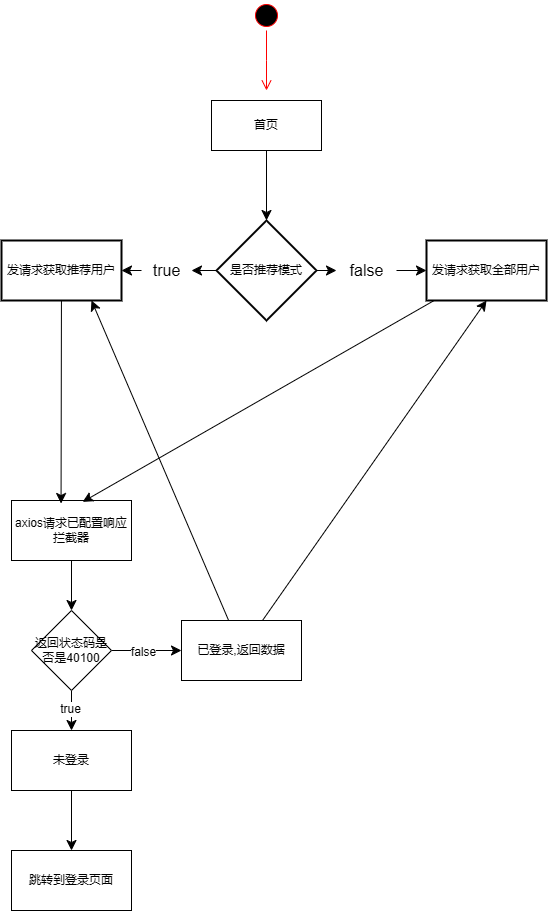

The diagram above was exported from draw.io. Its source (the exported page's mxGraphModel, read from the mxfile embedded in the PNG):
<mxGraphModel dx="2289" dy="1279" grid="1" gridSize="10" guides="1" tooltips="1" connect="1" arrows="1" fold="1" page="0" pageScale="1" pageWidth="827" pageHeight="1169" math="0" shadow="0">
  <root>
    <mxCell id="0" />
    <mxCell id="1" parent="0" />
    <mxCell id="nkruiVrsUGjgsylGYp6M-3" value="" style="ellipse;html=1;shape=startState;fillColor=#000000;strokeColor=#ff0000;" vertex="1" parent="1">
      <mxGeometry x="-170" y="-350" width="30" height="30" as="geometry" />
    </mxCell>
    <mxCell id="nkruiVrsUGjgsylGYp6M-4" value="" style="edgeStyle=orthogonalEdgeStyle;html=1;verticalAlign=bottom;endArrow=open;endSize=8;strokeColor=#ff0000;rounded=0;fontSize=12;curved=1;" edge="1" source="nkruiVrsUGjgsylGYp6M-3" parent="1">
      <mxGeometry relative="1" as="geometry">
        <mxPoint x="-155" y="-260" as="targetPoint" />
      </mxGeometry>
    </mxCell>
    <mxCell id="nkruiVrsUGjgsylGYp6M-7" value="" style="edgeStyle=none;curved=1;rounded=0;orthogonalLoop=1;jettySize=auto;html=1;fontSize=12;startSize=8;endSize=8;" edge="1" parent="1" source="nkruiVrsUGjgsylGYp6M-5" target="nkruiVrsUGjgsylGYp6M-6">
      <mxGeometry relative="1" as="geometry" />
    </mxCell>
    <mxCell id="nkruiVrsUGjgsylGYp6M-5" value="首页" style="html=1;whiteSpace=wrap;" vertex="1" parent="1">
      <mxGeometry x="-210" y="-250" width="110" height="50" as="geometry" />
    </mxCell>
    <mxCell id="nkruiVrsUGjgsylGYp6M-9" value="" style="edgeStyle=none;curved=1;rounded=0;orthogonalLoop=1;jettySize=auto;html=1;fontSize=12;startSize=8;endSize=8;" edge="1" parent="1" source="nkruiVrsUGjgsylGYp6M-15" target="nkruiVrsUGjgsylGYp6M-8">
      <mxGeometry relative="1" as="geometry" />
    </mxCell>
    <mxCell id="nkruiVrsUGjgsylGYp6M-11" value="" style="edgeStyle=none;curved=1;rounded=0;orthogonalLoop=1;jettySize=auto;html=1;fontSize=12;startSize=8;endSize=8;" edge="1" parent="1" source="nkruiVrsUGjgsylGYp6M-12" target="nkruiVrsUGjgsylGYp6M-10">
      <mxGeometry relative="1" as="geometry" />
    </mxCell>
    <mxCell id="nkruiVrsUGjgsylGYp6M-6" value="是否推荐模式" style="strokeWidth=2;html=1;shape=mxgraph.flowchart.decision;whiteSpace=wrap;" vertex="1" parent="1">
      <mxGeometry x="-205" y="-130" width="100" height="100" as="geometry" />
    </mxCell>
    <mxCell id="nkruiVrsUGjgsylGYp6M-8" value="发请求获取全部用户" style="whiteSpace=wrap;html=1;strokeWidth=2;" vertex="1" parent="1">
      <mxGeometry x="5" y="-110" width="120" height="60" as="geometry" />
    </mxCell>
    <mxCell id="nkruiVrsUGjgsylGYp6M-10" value="发请求获取推荐用户" style="whiteSpace=wrap;html=1;strokeWidth=2;" vertex="1" parent="1">
      <mxGeometry x="-420" y="-110" width="120" height="60" as="geometry" />
    </mxCell>
    <mxCell id="nkruiVrsUGjgsylGYp6M-16" value="" style="edgeStyle=none;curved=1;rounded=0;orthogonalLoop=1;jettySize=auto;html=1;fontSize=12;startSize=8;endSize=8;" edge="1" parent="1" source="nkruiVrsUGjgsylGYp6M-6" target="nkruiVrsUGjgsylGYp6M-12">
      <mxGeometry relative="1" as="geometry">
        <mxPoint x="-205" y="-80" as="sourcePoint" />
        <mxPoint x="-315" y="-80" as="targetPoint" />
      </mxGeometry>
    </mxCell>
    <mxCell id="nkruiVrsUGjgsylGYp6M-12" value="true" style="text;html=1;align=center;verticalAlign=middle;resizable=0;points=[];autosize=1;strokeColor=none;fillColor=none;fontSize=16;" vertex="1" parent="1">
      <mxGeometry x="-280" y="-95" width="50" height="30" as="geometry" />
    </mxCell>
    <mxCell id="nkruiVrsUGjgsylGYp6M-17" value="" style="edgeStyle=none;curved=1;rounded=0;orthogonalLoop=1;jettySize=auto;html=1;fontSize=12;startSize=8;endSize=8;" edge="1" parent="1" source="nkruiVrsUGjgsylGYp6M-6" target="nkruiVrsUGjgsylGYp6M-15">
      <mxGeometry relative="1" as="geometry">
        <mxPoint x="-105" y="-80" as="sourcePoint" />
        <mxPoint x="5" y="-80" as="targetPoint" />
      </mxGeometry>
    </mxCell>
    <mxCell id="nkruiVrsUGjgsylGYp6M-15" value="false" style="text;html=1;align=center;verticalAlign=middle;resizable=0;points=[];autosize=1;strokeColor=none;fillColor=none;fontSize=16;" vertex="1" parent="1">
      <mxGeometry x="-85" y="-95" width="60" height="30" as="geometry" />
    </mxCell>
    <mxCell id="nkruiVrsUGjgsylGYp6M-20" value="" style="edgeStyle=none;curved=1;rounded=0;orthogonalLoop=1;jettySize=auto;html=1;fontSize=12;startSize=8;endSize=8;" edge="1" parent="1" source="nkruiVrsUGjgsylGYp6M-18" target="nkruiVrsUGjgsylGYp6M-19">
      <mxGeometry relative="1" as="geometry" />
    </mxCell>
    <mxCell id="nkruiVrsUGjgsylGYp6M-18" value="axios请求已配置响应拦截器" style="rounded=0;whiteSpace=wrap;html=1;" vertex="1" parent="1">
      <mxGeometry x="-410" y="150" width="120" height="60" as="geometry" />
    </mxCell>
    <mxCell id="nkruiVrsUGjgsylGYp6M-22" value="" style="edgeStyle=none;curved=1;rounded=0;orthogonalLoop=1;jettySize=auto;html=1;fontSize=12;startSize=8;endSize=8;" edge="1" parent="1" source="nkruiVrsUGjgsylGYp6M-19" target="nkruiVrsUGjgsylGYp6M-21">
      <mxGeometry relative="1" as="geometry" />
    </mxCell>
    <mxCell id="nkruiVrsUGjgsylGYp6M-28" value="false" style="edgeLabel;html=1;align=center;verticalAlign=middle;resizable=0;points=[];fontSize=12;" vertex="1" connectable="0" parent="nkruiVrsUGjgsylGYp6M-22">
      <mxGeometry x="-0.12" y="-1" relative="1" as="geometry">
        <mxPoint as="offset" />
      </mxGeometry>
    </mxCell>
    <mxCell id="nkruiVrsUGjgsylGYp6M-24" value="" style="edgeStyle=none;curved=1;rounded=0;orthogonalLoop=1;jettySize=auto;html=1;fontSize=12;startSize=8;endSize=8;" edge="1" parent="1" source="nkruiVrsUGjgsylGYp6M-19" target="nkruiVrsUGjgsylGYp6M-23">
      <mxGeometry relative="1" as="geometry" />
    </mxCell>
    <mxCell id="nkruiVrsUGjgsylGYp6M-25" value="true" style="edgeLabel;html=1;align=center;verticalAlign=middle;resizable=0;points=[];fontSize=12;" vertex="1" connectable="0" parent="nkruiVrsUGjgsylGYp6M-24">
      <mxGeometry x="-0.0462" y="-2" relative="1" as="geometry">
        <mxPoint as="offset" />
      </mxGeometry>
    </mxCell>
    <mxCell id="nkruiVrsUGjgsylGYp6M-19" value="返回状态码是否是40100" style="rhombus;whiteSpace=wrap;html=1;rounded=0;" vertex="1" parent="1">
      <mxGeometry x="-390" y="260" width="80" height="80" as="geometry" />
    </mxCell>
    <mxCell id="nkruiVrsUGjgsylGYp6M-32" style="edgeStyle=none;curved=1;rounded=0;orthogonalLoop=1;jettySize=auto;html=1;entryX=0.5;entryY=1;entryDx=0;entryDy=0;fontSize=12;startSize=8;endSize=8;" edge="1" parent="1" source="nkruiVrsUGjgsylGYp6M-21" target="nkruiVrsUGjgsylGYp6M-8">
      <mxGeometry relative="1" as="geometry" />
    </mxCell>
    <mxCell id="nkruiVrsUGjgsylGYp6M-33" style="edgeStyle=none;curved=1;rounded=0;orthogonalLoop=1;jettySize=auto;html=1;entryX=0.75;entryY=1;entryDx=0;entryDy=0;fontSize=12;startSize=8;endSize=8;" edge="1" parent="1" source="nkruiVrsUGjgsylGYp6M-21" target="nkruiVrsUGjgsylGYp6M-10">
      <mxGeometry relative="1" as="geometry" />
    </mxCell>
    <mxCell id="nkruiVrsUGjgsylGYp6M-21" value="已登录,返回数据" style="whiteSpace=wrap;html=1;rounded=0;" vertex="1" parent="1">
      <mxGeometry x="-240" y="270" width="120" height="60" as="geometry" />
    </mxCell>
    <mxCell id="nkruiVrsUGjgsylGYp6M-35" value="" style="edgeStyle=none;curved=1;rounded=0;orthogonalLoop=1;jettySize=auto;html=1;fontSize=12;startSize=8;endSize=8;" edge="1" parent="1" source="nkruiVrsUGjgsylGYp6M-23" target="nkruiVrsUGjgsylGYp6M-34">
      <mxGeometry relative="1" as="geometry" />
    </mxCell>
    <mxCell id="nkruiVrsUGjgsylGYp6M-23" value="未登录" style="whiteSpace=wrap;html=1;rounded=0;" vertex="1" parent="1">
      <mxGeometry x="-410" y="380" width="120" height="60" as="geometry" />
    </mxCell>
    <mxCell id="nkruiVrsUGjgsylGYp6M-30" style="edgeStyle=none;curved=1;rounded=0;orthogonalLoop=1;jettySize=auto;html=1;entryX=0.593;entryY=0.023;entryDx=0;entryDy=0;entryPerimeter=0;fontSize=12;startSize=8;endSize=8;" edge="1" parent="1" source="nkruiVrsUGjgsylGYp6M-8" target="nkruiVrsUGjgsylGYp6M-18">
      <mxGeometry relative="1" as="geometry" />
    </mxCell>
    <mxCell id="nkruiVrsUGjgsylGYp6M-31" style="edgeStyle=none;curved=1;rounded=0;orthogonalLoop=1;jettySize=auto;html=1;entryX=0.413;entryY=0.05;entryDx=0;entryDy=0;entryPerimeter=0;fontSize=12;startSize=8;endSize=8;" edge="1" parent="1" source="nkruiVrsUGjgsylGYp6M-10" target="nkruiVrsUGjgsylGYp6M-18">
      <mxGeometry relative="1" as="geometry" />
    </mxCell>
    <mxCell id="nkruiVrsUGjgsylGYp6M-34" value="跳转到登录页面" style="whiteSpace=wrap;html=1;rounded=0;" vertex="1" parent="1">
      <mxGeometry x="-410" y="500" width="120" height="60" as="geometry" />
    </mxCell>
  </root>
</mxGraphModel>